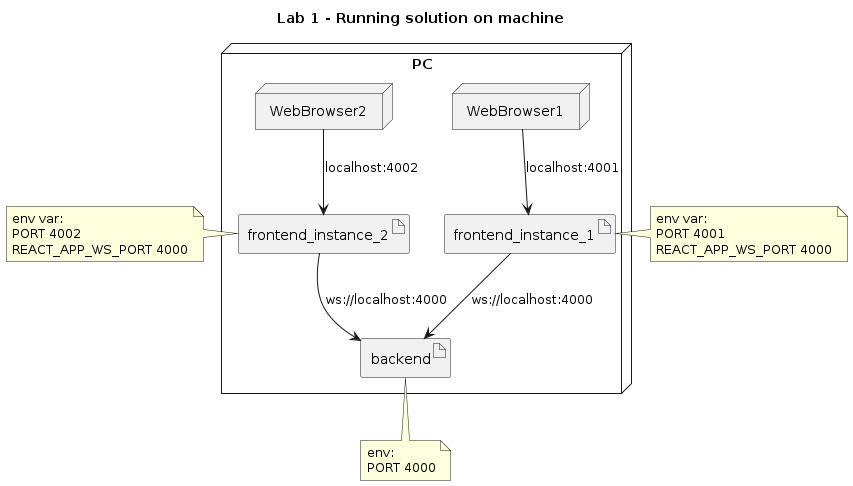

The diagram above was rendered by PlantUML. Its source (embedded in the PNG):
@startuml
title "Lab 1 - Running solution on machine"
node PC {
    artifact backend
    node WebBrowser1
    node WebBrowser2

    artifact frontend_instance_1
    artifact frontend_instance_2
}

WebBrowser1 --> frontend_instance_1: localhost:4001
WebBrowser2 --> frontend_instance_2: localhost:4002
frontend_instance_1 --> backend: ws://localhost:4000
frontend_instance_2 --> backend: ws://localhost:4000


note left of frontend_instance_2
env var:
PORT 4002
REACT_APP_WS_PORT 4000
endnote

note bottom of backend
env:
PORT 4000
endnote

note right of frontend_instance_1
env var:
PORT 4001
REACT_APP_WS_PORT 4000
endnote


@enduml